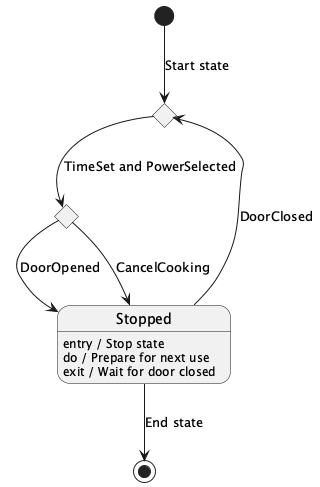

The diagram above was rendered by PlantUML. Its source (embedded in the PNG):
@startuml

[*] --> WaitingForInput : Start state

state WaitingForInput <<choice>>
WaitingForInput : entry / Display current time
WaitingForInput : do / Wait for user input
WaitingForInput : exit / User selects power and time

WaitingForInput --> Cooking : TimeSet and PowerSelected

state Cooking <<choice>>
Cooking : entry / Start cooking
Cooking : do / Cook with selected settings
Cooking : exit / Door opened or cancelled

Cooking --> Stopped : DoorOpened
Cooking --> Stopped : CancelCooking

Stopped : entry / Stop state
Stopped : do / Prepare for next use
Stopped : exit / Wait for door closed

Stopped --> WaitingForInput : DoorClosed

Stopped --> [*] : End state

@enduml